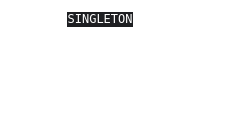

The diagram above was exported from draw.io. Its source (the exported page's mxGraphModel, read from the mxfile embedded in the PNG):
<mxGraphModel dx="771" dy="462" grid="1" gridSize="10" guides="1" tooltips="1" connect="1" arrows="1" fold="1" page="1" pageScale="1" pageWidth="827" pageHeight="1169" math="0" shadow="0">
  <root>
    <mxCell id="0" />
    <mxCell id="1" parent="0" />
    <mxCell id="oPPhXwx6SM6d9Nz0ZVWu-1" value="&lt;div style=&quot;background-color: rgb(30, 31, 34);&quot;&gt;&lt;pre style=&quot;font-family: &amp;quot;JetBrains Mono&amp;quot;, monospace;&quot;&gt;SINGLETON&lt;/pre&gt;&lt;/div&gt;" style="swimlane;fontStyle=0;childLayout=stackLayout;horizontal=1;startSize=26;fillColor=none;horizontalStack=0;resizeParent=1;resizeParentMax=0;resizeLast=0;collapsible=1;marginBottom=0;whiteSpace=wrap;html=1;labelBackgroundColor=none;fontColor=#ffffff;strokeColor=#ffffff;" parent="1" vertex="1">
      <mxGeometry x="290" y="340" width="200" height="104" as="geometry" />
    </mxCell>
    <mxCell id="oPPhXwx6SM6d9Nz0ZVWu-2" value="- uniqueInstance: Singleton" style="text;strokeColor=none;fillColor=none;align=left;verticalAlign=top;spacingLeft=4;spacingRight=4;overflow=hidden;rotatable=0;points=[[0,0.5],[1,0.5]];portConstraint=eastwest;whiteSpace=wrap;html=1;labelBackgroundColor=none;fontColor=#ffffff;" parent="oPPhXwx6SM6d9Nz0ZVWu-1" vertex="1">
      <mxGeometry y="26" width="200" height="26" as="geometry" />
    </mxCell>
    <mxCell id="w8WixsmAGkMCrG7SnSVj-1" value="" style="endArrow=none;html=1;rounded=0;entryX=1;entryY=-0.009;entryDx=0;entryDy=0;entryPerimeter=0;fontColor=#000000;labelBackgroundColor=none;strokeColor=#ffffff;" parent="oPPhXwx6SM6d9Nz0ZVWu-1" target="oPPhXwx6SM6d9Nz0ZVWu-3" edge="1">
      <mxGeometry width="50" height="50" relative="1" as="geometry">
        <mxPoint y="52" as="sourcePoint" />
        <mxPoint x="80" y="52" as="targetPoint" />
      </mxGeometry>
    </mxCell>
    <mxCell id="oPPhXwx6SM6d9Nz0ZVWu-3" value="+ getInstance(): Singleton" style="text;strokeColor=none;fillColor=none;align=left;verticalAlign=top;spacingLeft=4;spacingRight=4;overflow=hidden;rotatable=0;points=[[0,0.5],[1,0.5]];portConstraint=eastwest;whiteSpace=wrap;html=1;labelBackgroundColor=none;fontColor=#ffffff;" parent="oPPhXwx6SM6d9Nz0ZVWu-1" vertex="1">
      <mxGeometry y="52" width="200" height="26" as="geometry" />
    </mxCell>
    <mxCell id="68tFiHqk4CnJ6TXqNctM-1" style="edgeStyle=orthogonalEdgeStyle;rounded=0;orthogonalLoop=1;jettySize=auto;html=1;entryX=1;entryY=0.5;entryDx=0;entryDy=0;exitX=1;exitY=0.5;exitDx=0;exitDy=0;strokeColor=#ffffff;" edge="1" parent="oPPhXwx6SM6d9Nz0ZVWu-1" source="oPPhXwx6SM6d9Nz0ZVWu-4" target="oPPhXwx6SM6d9Nz0ZVWu-2">
      <mxGeometry relative="1" as="geometry" />
    </mxCell>
    <mxCell id="oPPhXwx6SM6d9Nz0ZVWu-4" value="+ showMessage(): void" style="text;strokeColor=none;fillColor=none;align=left;verticalAlign=top;spacingLeft=4;spacingRight=4;overflow=hidden;rotatable=0;points=[[0,0.5],[1,0.5]];portConstraint=eastwest;whiteSpace=wrap;html=1;labelBackgroundColor=none;fontColor=#ffffff;" parent="oPPhXwx6SM6d9Nz0ZVWu-1" vertex="1">
      <mxGeometry y="78" width="200" height="26" as="geometry" />
    </mxCell>
  </root>
</mxGraphModel>